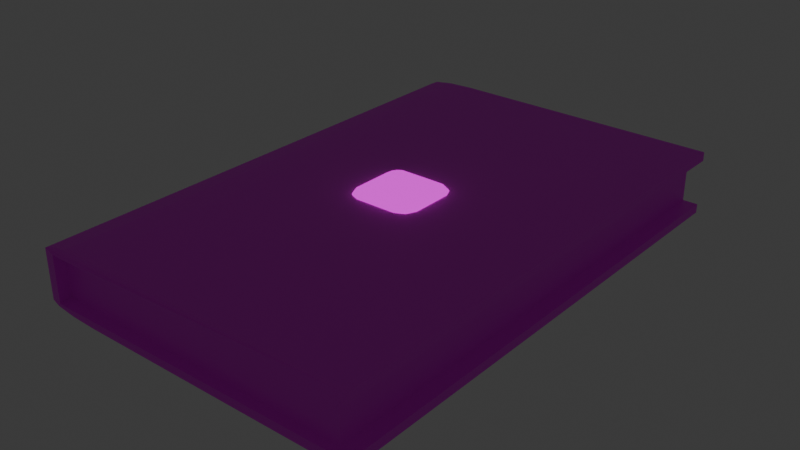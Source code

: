 # Source: Tenzies.blend  (saved by Blender 5.2.45; exported with 4.5.12 LTS)
import bpy
from mathutils import Matrix  # noqa: F401  (used for matrix-valued properties, if any)

bpy.ops.wm.read_factory_settings(use_empty=True)
scene = bpy.context.scene
scene.name = 'Scene'

# ---- collections
col_collection = bpy.data.collections.new('Collection'); scene.collection.children.link(col_collection)

# ---- images (referenced by path relative to the original .blend; pixels are not part of the script)
import os
ASSET_DIR = os.environ.get("B2B_ASSET_DIR", "")  # directory of the original .blend (textures are referenced by path, not embedded)
HERE = os.path.dirname(os.path.abspath(__file__))  # packed textures are extracted next to this script under _unpacked/

def load_image(name, relpath, width, height, colorspace="sRGB"):
    """Load a texture the original file referenced (path relative to the .blend, or extracted next to this script)."""
    p = next((c for c in (os.path.join(HERE, relpath), os.path.join(ASSET_DIR, relpath)) if relpath and os.path.exists(c)), "")
    if p:
        img = bpy.data.images.load(p, check_existing=True)
        img.name = name
    else:  # same state as the original file: an image datablock whose file is absent (Cycles renders it pink)
        img = bpy.data.images.new(name, width, height)
        img.source = "FILE"
        img.filepath = "//" + (relpath or name)
    img.colorspace_settings.name = colorspace
    return img
img_dice_png = load_image('dice.png', 'dice.png', 1024, 1024, 'sRGB')
img_table_texture_png = load_image('table-texture.png', 'table-texture.png', 1024, 1024, 'sRGB')
img_book_png = load_image('book.png', 'book.png', 1024, 1024, 'sRGB')

# ---- materials (node trees are filled in below, after node groups)
mat_dicemat = bpy.data.materials.new('dicemat')
mat_dicemat.alpha_threshold = 0.0
mat_dicemat.use_backface_culling_lightprobe_volume = False
mat_dicemat.roughness = 0.5
mat_dicemat.line_color = (0.0, 0.0, 0.0, 1.0)
mat_material = bpy.data.materials.new('Material')
mat_material.alpha_threshold = 0.0
mat_material.use_backface_culling_lightprobe_volume = False
mat_material.roughness = 0.5
mat_material.line_color = (0.0, 0.0, 0.0, 1.0)
mat_book = bpy.data.materials.new('book')

# ---- material node trees
mat_dicemat.use_nodes = True; mat_dicemat.node_tree.nodes.clear()
_N = mat_dicemat.node_tree.nodes; _L = mat_dicemat.node_tree.links
n0 = _N.new('ShaderNodeOutputMaterial'); n0.name = 'Material Output'; n0.location = (367, 96)
n1 = _N.new('ShaderNodeEmission'); n1.name = 'Emission'; n1.location = (29, 132)
n2 = _N.new('ShaderNodeTexImage'); n2.name = 'Image Texture'; n2.location = (-336, 120)
n2.image = img_dice_png
n2.interpolation = 'Closest'
_L.new(n1.outputs[0], n0.inputs[0])
_L.new(n2.outputs[0], n1.inputs[0])
n0.is_active_output = True
mat_material.use_nodes = True; mat_material.node_tree.nodes.clear()
_N = mat_material.node_tree.nodes; _L = mat_material.node_tree.links
n0 = _N.new('ShaderNodeOutputMaterial'); n0.name = 'Material Output'; n0.location = (367, 96)
n1 = _N.new('ShaderNodeEmission'); n1.name = 'Emission'; n1.location = (29, 132)
n2 = _N.new('ShaderNodeTexImage'); n2.name = 'Image Texture'; n2.location = (-336, 120)
n2.image = img_table_texture_png
n2.interpolation = 'Closest'
_L.new(n1.outputs[0], n0.inputs[0])
_L.new(n2.outputs[0], n1.inputs[0])
n0.is_active_output = True
mat_book.use_nodes = True; mat_book.node_tree.nodes.clear()
_N = mat_book.node_tree.nodes; _L = mat_book.node_tree.links
n0 = _N.new('ShaderNodeBsdfPrincipled'); n0.name = 'Principled BSDF'; n0.location = (-200, 100)
n0.inputs[10].default_value = 0.005
n1 = _N.new('ShaderNodeOutputMaterial'); n1.name = 'Material Output'; n1.location = (200, 100)
n2 = _N.new('ShaderNodeTexImage'); n2.name = 'Image Texture'; n2.location = (-506, 79)
n2.image = img_book_png
n2.interpolation = 'Closest'
_L.new(n0.outputs[0], n1.inputs[0])
_L.new(n2.outputs[0], n0.inputs[0])
n1.is_active_output = True

# ---- world
world_world = bpy.data.worlds.new('World'); scene.world = world_world
world_world.use_nodes = True; world_world.node_tree.nodes.clear()
_N = world_world.node_tree.nodes; _L = world_world.node_tree.links
n0 = _N.new('ShaderNodeOutputWorld'); n0.name = 'World Output'; n0.location = (200, 100)
n1 = _N.new('ShaderNodeBackground'); n1.name = 'Background'; n1.location = (-200, 100)
n1.inputs[0].default_value = (0.05088, 0.05088, 0.05088, 1.0)
_L.new(n1.outputs[0], n0.inputs[0])
n0.is_active_output = True
world_world.color = (0.05088, 0.05088, 0.05088)
world_world.sun_shadow_jitter_overblur = 0.0

# ---- meshes
me_cube = bpy.data.meshes.new('Cube')
me_cube.from_pydata([(0.7213, 1.0, 0.5413), (0.5413, 1.0, 0.7213), (0.5413, 0.7213, 1.0), (0.7213, 0.5413, 1.0), (1.0, 0.5413, 0.7213), (1.0, 0.7213, 0.5413), (0.6536, 1.0, 0.6536), (0.8221, 0.8221, 0.8221), (0.5413, 0.8952, 0.8952), (0.6536, 0.6536, 1.0), (0.8952, 0.5413, 0.8952), (1.0, 0.6536, 0.6536), (0.8952, 0.8952, 0.5413), (0.7213, 0.5413, -1.0), (0.5413, 0.7213, -1.0), (0.5413, 1.0, -0.7213), (0.7213, 1.0, -0.5413), (1.0, 0.7213, -0.5413), (1.0, 0.5413, -0.7213), (0.6536, 0.6536, -1.0), (0.8221, 0.8221, -0.8221), (0.5413, 0.8952, -0.8952), (0.6536, 1.0, -0.6536), (0.8952, 0.8952, -0.5413), (1.0, 0.6536, -0.6536), (0.8952, 0.5413, -0.8952), (1.0, -0.7213, 0.5413), (1.0, -0.5413, 0.7213), (0.7213, -0.5413, 1.0), (0.5413, -0.7213, 1.0), (0.5413, -1.0, 0.7213), (0.7213, -1.0, 0.5413), (1.0, -0.6536, 0.6536), (0.8221, -0.8221, 0.8221), (0.8952, -0.5413, 0.8952), (0.6536, -0.6536, 1.0), (0.5413, -0.8952, 0.8952), (0.6536, -1.0, 0.6536), (0.8952, -0.8952, 0.5413), (1.0, -0.5413, -0.7213), (1.0, -0.7213, -0.5413), (0.7213, -1.0, -0.5413), (0.5413, -1.0, -0.7213), (0.5413, -0.7213, -1.0), (0.7213, -0.5413, -1.0), (1.0, -0.6536, -0.6536), (0.8221, -0.8221, -0.8221), (0.8952, -0.8952, -0.5413), (0.6536, -1.0, -0.6536), (0.5413, -0.8952, -0.8952), (0.6536, -0.6536, -1.0), (0.8952, -0.5413, -0.8952), (-0.5413, 1.0, 0.7213), (-0.7213, 1.0, 0.5413), (-1.0, 0.7213, 0.5413), (-1.0, 0.5413, 0.7213), (-0.7213, 0.5413, 1.0), (-0.5413, 0.7213, 1.0), (-0.6536, 1.0, 0.6536), (-0.8221, 0.8221, 0.8221), (-0.8952, 0.8952, 0.5413), (-1.0, 0.6536, 0.6536), (-0.8952, 0.5413, 0.8952), (-0.6536, 0.6536, 1.0), (-0.5413, 0.8952, 0.8952), (-1.0, 0.5413, -0.7213), (-1.0, 0.7213, -0.5413), (-0.7213, 1.0, -0.5413), (-0.5413, 1.0, -0.7213), (-0.5413, 0.7213, -1.0), (-0.7213, 0.5413, -1.0), (-1.0, 0.6536, -0.6536), (-0.8221, 0.8221, -0.8221), (-0.8952, 0.8952, -0.5413), (-0.6536, 1.0, -0.6536), (-0.5413, 0.8952, -0.8952), (-0.6536, 0.6536, -1.0), (-0.8952, 0.5413, -0.8952), (-1.0, -0.5413, 0.7213), (-1.0, -0.7213, 0.5413), (-0.7213, -1.0, 0.5413), (-0.5413, -1.0, 0.7213), (-0.5413, -0.7213, 1.0), (-0.7213, -0.5413, 1.0), (-1.0, -0.6536, 0.6536), (-0.8221, -0.8221, 0.8221), (-0.8952, -0.8952, 0.5413), (-0.6536, -1.0, 0.6536), (-0.5413, -0.8952, 0.8952), (-0.6536, -0.6536, 1.0), (-0.8952, -0.5413, 0.8952), (-0.7213, -0.5413, -1.0), (-0.5413, -0.7213, -1.0), (-0.5413, -1.0, -0.7213), (-0.7213, -1.0, -0.5413), (-1.0, -0.7213, -0.5413), (-1.0, -0.5413, -0.7213), (-0.6536, -0.6536, -1.0), (-0.8221, -0.8221, -0.8221), (-0.5413, -0.8952, -0.8952), (-0.6536, -1.0, -0.6536), (-0.8952, -0.8952, -0.5413), (-1.0, -0.6536, -0.6536), (-0.8952, -0.5413, -0.8952), (1.0, 0.7213, 0.0), (0.7213, 1.0, 0.0), (-0.7213, -1.0, 0.0), (-1.0, -0.7213, 0.0), (0.7213, -1.0, 0.0), (1.0, -0.7213, 0.0), (-0.7213, 1.0, 0.0), (-1.0, 0.7213, 0.0)], [], [(0, 6, 7, 12), (1, 8, 7, 6), (2, 9, 7, 8), (3, 10, 7, 9), (4, 11, 7, 10), (5, 12, 7, 11), (13, 19, 20, 25), (14, 21, 20, 19), (15, 22, 20, 21), (16, 23, 20, 22), (17, 24, 20, 23), (18, 25, 20, 24), (26, 32, 33, 38), (27, 34, 33, 32), (28, 35, 33, 34), (29, 36, 33, 35), (30, 37, 33, 36), (31, 38, 33, 37), (39, 45, 46, 51), (40, 47, 46, 45), (41, 48, 46, 47), (42, 49, 46, 48), (43, 50, 46, 49), (44, 51, 46, 50), (52, 58, 59, 64), (53, 60, 59, 58), (54, 61, 59, 60), (55, 62, 59, 61), (56, 63, 59, 62), (57, 64, 59, 63), (65, 71, 72, 77), (66, 73, 72, 71), (67, 74, 72, 73), (68, 75, 72, 74), (69, 76, 72, 75), (70, 77, 72, 76), (78, 84, 85, 90), (79, 86, 85, 84), (80, 87, 85, 86), (81, 88, 85, 87), (82, 89, 85, 88), (83, 90, 85, 89), (91, 97, 98, 103), (92, 99, 98, 97), (93, 100, 98, 99), (94, 101, 98, 100), (95, 102, 98, 101), (96, 103, 98, 102), (70, 91, 103, 77), (77, 103, 96, 65), (14, 69, 75, 21), (21, 75, 68, 15), (5, 104, 17, 23, 12), (12, 23, 16, 105, 0), (94, 106, 80, 86, 101), (101, 86, 79, 107, 95), (31, 108, 41, 47, 38), (38, 47, 40, 109, 26), (53, 110, 67, 73, 60), (60, 73, 66, 111, 54), (29, 82, 88, 36), (36, 88, 81, 30), (3, 28, 34, 10), (10, 34, 27, 4), (92, 43, 49, 99), (99, 49, 42, 93), (83, 56, 62, 90), (90, 62, 55, 78), (57, 2, 8, 64), (64, 8, 1, 52), (44, 13, 25, 51), (51, 25, 18, 39), (68, 74, 67, 110, 53, 58, 52, 1, 6, 0, 105, 16, 22, 15), (18, 24, 17, 104, 5, 11, 4, 27, 32, 26, 109, 40, 45, 39), (3, 9, 2, 57, 63, 56, 83, 89, 82, 29, 35, 28), (70, 76, 69, 14, 19, 13, 44, 50, 43, 92, 97, 91), (42, 48, 41, 108, 31, 37, 30, 81, 87, 80, 106, 94, 100, 93), (96, 102, 95, 107, 79, 84, 78, 55, 61, 54, 111, 66, 71, 65)])
me_cube.polygons.foreach_set('use_smooth', [True] * 78)
_uv = me_cube.uv_layers.new(name='UVMap')
_uv.uv.foreach_set('vector', [0.01852, 0.5, 0.01852, 0.5, 0.01852, 0.5, 0.01852, 0.5, 0.01852, 0.5, 0.01852, 0.5, 0.01852, 0.5, 0.01852, 0.5, 0.01852, 0.5, 0.01852, 0.5, 0.01852, 0.5, 0.01852, 0.5, 0.01852, 0.5, 0.01852, 0.5, 0.01852, 0.5, 0.01852, 0.5, 0.01852, 0.5, 0.01852, 0.5, 0.01852, 0.5, 0.01852, 0.5, 0.01852, 0.5, 0.01852, 0.5, 0.01852, 0.5, 0.01852, 0.5, 0.01852, 0.5, 0.01852, 0.5, 0.01852, 0.5, 0.01852, 0.5, 0.01852, 0.5, 0.01852, 0.5, 0.01852, 0.5, 0.01852, 0.5, 0.01852, 0.5, 0.01852, 0.5, 0.01852, 0.5, 0.01852, 0.5, 0.01852, 0.5, 0.01852, 0.5, 0.01852, 0.5, 0.01852, 0.5, 0.01852, 0.5, 0.01852, 0.5, 0.01852, 0.5, 0.01852, 0.5, 0.01852, 0.5, 0.01852, 0.5, 0.01852, 0.5, 0.01852, 0.5, 0.01852, 0.5, 0.01852, 0.5, 0.01852, 0.5, 0.01852, 0.5, 0.01852, 0.5, 0.01852, 0.5, 0.01852, 0.5, 0.01852, 0.5, 0.01852, 0.5, 0.01852, 0.5, 0.01852, 0.5, 0.01852, 0.5, 0.01852, 0.5, 0.01852, 0.5, 0.01852, 0.5, 0.01852, 0.5, 0.01852, 0.5, 0.01852, 0.5, 0.01852, 0.5, 0.01852, 0.5, 0.01852, 0.5, 0.01852, 0.5, 0.01852, 0.5, 0.01852, 0.5, 0.01852, 0.5, 0.01852, 0.5, 0.01852, 0.5, 0.01852, 0.5, 0.01852, 0.5, 0.01852, 0.5, 0.01852, 0.5, 0.01852, 0.5, 0.01852, 0.5, 0.01852, 0.5, 0.01852, 0.5, 0.01852, 0.5, 0.01852, 0.5, 0.01852, 0.5, 0.01852, 0.5, 0.01852, 0.5, 0.01852, 0.5, 0.01852, 0.5, 0.01852, 0.5, 0.01852, 0.5, 0.01852, 0.5, 0.01852, 0.5, 0.01852, 0.5, 0.01852, 0.5, 0.01852, 0.5, 0.01852, 0.5, 0.01852, 0.5, 0.01852, 0.5, 0.01852, 0.5, 0.01852, 0.5, 0.01852, 0.5, 0.01852, 0.5, 0.01852, 0.5, 0.01852, 0.5, 0.01852, 0.5, 0.01852, 0.5, 0.01852, 0.5, 0.01852, 0.5, 0.01852, 0.5, 0.01852, 0.5, 0.01852, 0.5, 0.01852, 0.5, 0.01852, 0.5, 0.01852, 0.5, 0.01852, 0.5, 0.01852, 0.5, 0.01852, 0.5, 0.01852, 0.5, 0.01852, 0.5, 0.01852, 0.5, 0.01852, 0.5, 0.01852, 0.5, 0.01852, 0.5, 0.01852, 0.5, 0.01852, 0.5, 0.01852, 0.5, 0.01852, 0.5, 0.01852, 0.5, 0.01852, 0.5, 0.01852, 0.5, 0.01852, 0.5, 0.01852, 0.5, 0.01852, 0.5, 0.01852, 0.5, 0.01852, 0.5, 0.01852, 0.5, 0.01852, 0.5, 0.01852, 0.5, 0.01852, 0.5, 0.01852, 0.5, 0.01852, 0.5, 0.01852, 0.5, 0.01852, 0.5, 0.01852, 0.5, 0.01852, 0.5, 0.01852, 0.5, 0.01852, 0.5, 0.01852, 0.5, 0.01852, 0.5, 0.01852, 0.5, 0.01852, 0.5, 0.01852, 0.5, 0.01852, 0.5, 0.01852, 0.5, 0.01852, 0.5, 0.01852, 0.5, 0.01852, 0.5, 0.01852, 0.5, 0.01852, 0.5, 0.01852, 0.5, 0.01852, 0.5, 0.01852, 0.5, 0.01852, 0.5, 0.01852, 0.5, 0.01852, 0.5, 0.01852, 0.5, 0.01852, 0.5, 0.01852, 0.5, 0.01852, 0.5, 0.01852, 0.5, 0.01852, 0.5, 0.01852, 0.5, 0.01852, 0.5, 0.01852, 0.5, 0.01852, 0.5, 0.01852, 0.5, 0.01852, 0.5, 0.01852, 0.5, 0.01852, 0.5, 0.01852, 0.5, 0.01852, 0.5, 0.01852, 0.5, 0.01852, 0.5, 0.01852, 0.5, 0.01852, 0.5, 0.01852, 0.5, 0.01852, 0.5, 0.01852, 0.5, 0.01852, 0.5, 0.01852, 0.5, 0.01852, 0.5, 0.01852, 0.5, 0.01852, 0.5, 0.01852, 0.5, 0.01852, 0.5, 0.01852, 0.5, 0.01852, 0.5, 0.01852, 0.5, 0.01852, 0.5, 0.01852, 0.5, 0.01852, 0.5, 0.01852, 0.5, 0.01852, 0.5, 0.01852, 0.5, 0.01852, 0.5, 0.01852, 0.5, 0.01852, 0.5, 0.01852, 0.5, 0.01852, 0.5, 0.01852, 0.5, 0.01852, 0.5, 0.01852, 0.5, 0.01852, 0.5, 0.01852, 0.5, 0.01852, 0.5, 0.01852, 0.5, 0.01852, 0.5, 0.01852, 0.5, 0.01852, 0.5, 0.01852, 0.5, 0.01852, 0.5, 0.01852, 0.5, 0.01852, 0.5, 0.01852, 0.5, 0.01852, 0.5, 0.01852, 0.5, 0.01852, 0.5, 0.01852, 0.5, 0.01852, 0.5, 0.01852, 0.5, 0.01852, 0.5, 0.01852, 0.5, 0.01852, 0.5, 0.01852, 0.5, 0.01852, 0.5, 0.01852, 0.5, 0.01852, 0.5, 0.01852, 0.5, 0.01852, 0.5, 0.01852, 0.5, 0.01852, 0.5, 0.01852, 0.5, 0.01852, 0.5, 0.01852, 0.5, 0.01852, 0.5, 0.01852, 0.5, 0.01852, 0.5, 0.01852, 0.5, 0.01852, 0.5, 0.01852, 0.5, 0.01852, 0.5, 0.01852, 0.5, 0.01852, 0.5, 0.01852, 0.5, 0.01852, 0.5, 0.01852, 0.5, 0.01852, 0.5, 0.01852, 0.5, 0.01852, 0.5, 0.01852, 0.5, 0.01852, 0.5, 0.01852, 0.5, 0.01852, 0.5, 0.01852, 0.5, 0.01852, 0.5, 0.01852, 0.5, 0.01852, 0.5, 0.01852, 0.5, 0.01852, 0.5, 0.01852, 0.5, 0.01852, 0.5, 0.01852, 0.5, 0.01852, 0.5, 0.01852, 0.5, 0.01852, 0.5, 0.01852, 0.5, 0.01852, 0.5, 0.01852, 0.5, 0.01852, 0.5, 0.01852, 0.5, 0.01852, 0.5, 0.01852, 0.5, 0.01852, 0.5, 0.01852, 0.5, 0.01852, 0.5, 0.01852, 0.5, 0.01852, 0.5, 0.01852, 0.5, 0.01852, 0.5, 0.01852, 0.5, 0.01852, 0.5, 0.01852, 0.5, 0.01852, 0.5, 0.01852, 0.5, 0.1667, 0.1248, 0.1745, 0.04689, 0.1875, 1.818e-08, 0.25, 6.557e-08, 0.3125, 5.098e-08, 0.3255, 0.04689, 0.3333, 0.1248, 0.3333, 0.8752, 0.3255, 0.9531, 0.3125, 1.0, 0.25, 1.0, 0.1875, 1.0, 0.1745, 0.9531, 0.1667, 0.8752, 0.5, 0.8752, 0.4922, 0.9531, 0.4792, 1.0, 0.4167, 1.0, 0.3541, 1.0, 0.3411, 0.9531, 0.3333, 0.8752, 0.3333, 0.1248, 0.3411, 0.04689, 0.3541, -3.108e-08, 0.4167, 4.73e-08, 0.4792, 6.37e-08, 0.4922, 0.04689, 0.5, 0.1248, 0.8333, 0.8752, 0.8255, 0.9531, 0.8125, 1.0, 0.6875, 1.0, 0.6745, 0.9531, 0.6667, 0.8752, 0.6667, 0.1248, 0.6745, 0.04689, 0.6875, 0.0, 0.8125, 4.132e-08, 0.8255, 0.04689, 0.8333, 0.1248, 5.978e-09, 0.1248, 0.007816, 0.04689, 0.0208, 1.294e-07, 0.1459, 7.267e-09, 0.1589, 0.04689, 0.1667, 0.1248, 0.1667, 0.8752, 0.1589, 0.9531, 0.1459, 1.0, 0.0208, 1.0, 0.007816, 0.9531, 2.117e-08, 0.8752, 1.0, 0.8752, 0.9922, 0.9531, 0.9792, 1.0, 0.9167, 1.0, 0.8541, 1.0, 0.8411, 0.9531, 0.8333, 0.8752, 0.8333, 0.1248, 0.8411, 0.04689, 0.8541, 7.082e-09, 0.9167, 2.348e-08, 0.9792, 8.895e-09, 0.9922, 0.04689, 1.0, 0.1248, 0.5, 0.1248, 0.5078, 0.04689, 0.5208, 1.263e-08, 0.5833, 6.002e-08, 0.6459, 4.543e-08, 0.6589, 0.04689, 0.6667, 0.1248, 0.6667, 0.8752, 0.6589, 0.9531, 0.6459, 1.0, 0.5833, 1.0, 0.5208, 1.0, 0.5078, 0.9531, 0.5, 0.8752])
me_cube.materials.append(mat_dicemat)
me_cube.use_mirror_vertex_groups = False
me_cube.update()
me_plane = bpy.data.meshes.new('Plane')
me_plane.from_pydata([(-1.0, -1.0, 0.0), (-1.25, 0.987, 0.09967), (-1.0, 1.0, 0.0), (-1.241, -0.9478, 0.09619), (0.0, -1.0, 0.0), (0.0, 1.0, 0.0), (-1.367, 0.9722, 0.2124), (-1.367, -0.8825, 0.2124), (-1.37, 1.01, 0.47), (-1.37, -0.88, 0.47), (0.0, 1.34, 0.47), (-1.367, 0.9722, 0.2124), (-1.0, 1.27, 0.47), (-1.0, 1.27, 0.21), (0.0, 1.226, 0.216), (-1.67, -1.0, 0.0), (-1.911, -0.9478, 0.09619), (-2.037, -0.8825, 0.2124), (-2.04, -0.88, 0.47), (0.0, 1.6, 0.47), (-2.04, 1.584, 0.47), (-1.37, 1.603, 0.47), (-1.013, 1.602, 0.47), (1.0, -1.0, 0.0), (1.25, 0.987, 0.09967), (1.0, 1.0, 0.0), (1.241, -0.9478, 0.09619), (1.367, 0.9722, 0.2124), (1.367, -0.8825, 0.2124), (1.37, 1.01, 0.47), (1.37, -0.88, 0.47), (1.367, 0.9722, 0.2124), (1.0, 1.27, 0.47), (1.0, 1.27, 0.21), (1.67, -1.0, 0.0), (1.911, -0.9478, 0.09619), (2.037, -0.8825, 0.2124), (2.04, -0.88, 0.47), (2.04, 1.584, 0.47), (1.37, 1.603, 0.47), (1.013, 1.602, 0.47)], [], [(0, 2, 1, 3), (0, 4, 5, 2), (3, 1, 6, 7), (7, 6, 8, 9), (5, 14, 13, 2), (2, 13, 1), (6, 13, 12, 8), (13, 14, 10, 12), (1, 13, 6), (7, 9, 18, 17), (3, 7, 17, 16), (0, 3, 16, 15), (8, 21, 20, 18, 9), (10, 19, 22, 12), (12, 22, 21, 8), (23, 26, 24, 25), (23, 25, 5, 4), (26, 28, 27, 24), (28, 30, 29, 27), (5, 25, 33, 14), (25, 24, 33), (27, 29, 32, 33), (33, 32, 10, 14), (24, 27, 33), (28, 36, 37, 30), (26, 35, 36, 28), (23, 34, 35, 26), (29, 30, 37, 38, 39), (10, 32, 40, 19), (32, 29, 39, 40)])
_uv = me_plane.uv_layers.new(name='UVMap')
_uv.uv.foreach_set('vector', [0.8257, 0.5448, 0.8257, 1.321e-07, 0.8956, 0.003537, 0.8933, 0.5306, 0.8257, 0.5448, 0.5541, 0.5448, 0.5541, -2.767e-11, 0.8257, 1.321e-07, 0.8933, 0.5306, 0.8956, 0.003537, 0.9298, 0.007563, 0.9298, 0.5128, 1.0, -5.684e-09, 1.0, 0.5052, 0.9298, 0.5155, 0.9298, 0.0006748, 0.7043, 0.9181, 0.6295, 0.9182, 0.6274, 0.6459, 0.7043, 0.6457, 0.7043, 0.6457, 0.6274, 0.6459, 0.6795, 0.5776, 0.6515, 0.5456, 0.6274, 0.6459, 0.5599, 0.6458, 0.5815, 0.5448, 0.6274, 0.6459, 0.6295, 0.9182, 0.5541, 0.9182, 0.5599, 0.6458, 0.6795, 0.5776, 0.6274, 0.6459, 0.6515, 0.5456, 0.7713, 0.7281, 0.7043, 0.7273, 0.7043, 0.5448, 0.7713, 0.5456, 0.8069, 0.7623, 0.7713, 0.7281, 0.7713, 0.5456, 0.8069, 0.5799, 0.8362, 0.8281, 0.8069, 0.7623, 0.8069, 0.5799, 0.8362, 0.6456, 0.3721, 0.1616, 0.3721, 1.432e-08, 0.5541, 0.005366, 0.5541, 0.6765, 0.3721, 0.6765, 1.18e-08, 0.07175, 8.931e-09, 0.0009212, 0.2751, 0.0002403, 0.2716, 0.09081, 0.2716, 0.09081, 0.2751, 0.0002403, 0.3721, 1.432e-08, 0.3721, 0.1616, 0.8257, 0.5448, 0.8933, 0.5306, 0.8956, 0.003537, 0.8257, 1.321e-07, 0.8257, 0.5448, 0.8257, 1.321e-07, 0.5541, -2.767e-11, 0.5541, 0.5448, 0.8933, 0.5306, 0.9298, 0.5128, 0.9298, 0.007563, 0.8956, 0.003537, 1.0, -5.684e-09, 0.9298, 0.0006748, 0.9298, 0.5155, 1.0, 0.5052, 0.7043, 0.9181, 0.7043, 0.6457, 0.6274, 0.6459, 0.6295, 0.9182, 0.7043, 0.6457, 0.6795, 0.5776, 0.6274, 0.6459, 0.6515, 0.5456, 0.5815, 0.5448, 0.5599, 0.6458, 0.6274, 0.6459, 0.6274, 0.6459, 0.5599, 0.6458, 0.5541, 0.9182, 0.6295, 0.9182, 0.6795, 0.5776, 0.6515, 0.5456, 0.6274, 0.6459, 0.7713, 0.7281, 0.7713, 0.5456, 0.7043, 0.5448, 0.7043, 0.7273, 0.8069, 0.7623, 0.8069, 0.5799, 0.7713, 0.5456, 0.7713, 0.7281, 0.8362, 0.8281, 0.8362, 0.6456, 0.8069, 0.5799, 0.8069, 0.7623, 0.3721, 0.1616, 0.3721, 0.6765, 0.5541, 0.6765, 0.5541, 0.005366, 0.3721, 1.432e-08, 1.18e-08, 0.07175, 0.2716, 0.09081, 0.2751, 0.0002403, 8.931e-09, 0.0009212, 0.2716, 0.09081, 0.3721, 0.1616, 0.3721, 1.432e-08, 0.2751, 0.0002403])
me_plane.materials.append(mat_material)
me_plane.update()
me_cube_001 = bpy.data.meshes.new('Cube.001')
me_cube_001.from_pydata([(-1.0, -1.0, -0.4065), (-1.0, -1.0, 0.404), (-1.0, 1.0, -0.4065), (-1.0, 1.0, 0.404), (0.914, -0.9678, -0.3908), (0.914, -0.9678, 0.3814), (1.0, 1.0, -0.4065), (0.914, 0.9916, 0.3814), (1.0, 1.0, -0.5633), (1.0, 1.0, 0.5608), (1.0, -1.0, -0.5633), (1.0, -1.0, 0.5608), (-0.7308, 0.9916, 0.3814), (-0.93, -0.9597, -0.3908), (-0.7308, 0.9916, -0.3908), (-0.93, -0.9597, 0.3814), (-0.7471, 1.0, 0.404), (1.0, 1.0, 0.404), (1.0, -1.0, -0.4065), (0.914, 0.9916, -0.3908), (1.0, -1.0, 0.404), (-0.9246, -1.008, -0.4065), (-0.7471, 1.0, -0.4065), (-0.9246, -1.008, 0.404), (-0.6784, 1.0, -0.5633), (-1.0, 1.0, -0.433), (-0.8392, 1.0, -0.5459), (-0.9569, 1.0, -0.4982), (-1.0, -1.0, -0.433), (-0.6784, -1.0, -0.5633), (-0.9569, -1.0, -0.4982), (-0.8392, -1.0, -0.5459), (-0.6784, -1.0, 0.5608), (-1.0, -1.0, 0.4305), (-0.8392, -1.0, 0.5434), (-0.9569, -1.0, 0.4957), (-1.0, 1.0, 0.4305), (-0.6784, 1.0, 0.5608), (-0.9569, 1.0, 0.4957), (-0.8392, 1.0, 0.5434)], [], [(2, 3, 16, 22), (19, 7, 5, 4), (4, 5, 15, 13), (6, 18, 10, 8), (20, 17, 9, 11), (21, 23, 1, 0), (14, 12, 7, 19), (7, 12, 16, 17), (19, 4, 18, 6), (5, 7, 17, 20), (4, 13, 21, 18), (14, 19, 6, 22), (15, 5, 20, 23), (13, 15, 23, 21), (12, 14, 22, 16), (24, 29, 31, 26), (26, 31, 30, 27), (27, 30, 28, 25), (32, 37, 39, 34), (34, 39, 38, 35), (35, 38, 36, 33), (24, 8, 10, 29), (2, 22, 6, 8, 24, 26, 27, 25), (0, 1, 33, 36, 3, 2, 25, 28), (18, 21, 0, 28, 30, 31, 29, 10), (9, 37, 32, 11), (1, 23, 20, 11, 32, 34, 35, 33), (17, 16, 3, 36, 38, 39, 37, 9)])
_uv = me_cube_001.uv_layers.new(name='UVMap')
_uv.uv.foreach_set('vector', [0.5465, 0.7906, 0.5465, 0.9906, 0.5591, 0.9906, 0.5591, 0.7906, 0.5922, 0.006963, 0.8324, 0.006963, 0.8324, 0.9968, 0.5922, 0.9968, 0.5922, 0.04615, 0.8324, 0.04615, 0.8324, 0.8572, 0.5922, 0.8572, 0.4558, 0.11, 0.4558, 0.8945, 0.4387, 0.8945, 0.4387, 0.11, 0.5439, 0.8945, 0.5439, 0.11, 0.561, 0.11, 0.561, 0.8945, 0.5591, 0.7906, 0.5591, 0.9906, 0.5465, 0.9906, 0.5465, 0.7906, 0.5922, 0.8771, 0.8324, 0.8771, 0.8324, 0.04615, 0.5922, 0.04615, 0.5, 0.5, 0.5, 0.5, 0.5, 0.5, 0.5, 0.5, 0.5, 0.5, 0.5, 0.5, 0.5, 0.5, 0.5, 0.5, 0.5, 0.5, 0.5, 0.5, 0.5, 0.5, 0.5, 0.5, 0.5, 0.5, 0.5, 0.5, 0.5, 0.5, 0.5, 0.5, 0.5, 0.5, 0.5, 0.5, 0.5, 0.5, 0.5, 0.5, 0.5, 0.5, 0.5, 0.5, 0.5, 0.5, 0.5, 0.5, 0.5619, 0.7945, 0.5619, 0.9851, 0.5591, 0.9906, 0.5591, 0.7906, 0.5, 0.5, 0.5, 0.5, 0.5, 0.5, 0.5, 0.5, 0.5, 0.5, 0.5, 0.5, 0.5, 0.5, 0.5, 0.5, 0.5, 0.5, 0.5, 0.5, 0.5, 0.5, 0.5, 0.5, 0.5, 0.5, 0.5, 0.5, 0.5, 0.5, 0.5, 0.5, 0.5, 0.5, 0.5, 0.5, 0.5, 0.5, 0.5, 0.5, 0.5, 0.5, 0.5, 0.5, 0.5, 0.5, 0.5, 0.5, 0.5, 0.5, 0.5, 0.5, 0.5, 0.5, 0.5, 0.5, 0.5, 0.5, 0.5, 0.5, 0.5, 0.5, 0.5, 0.5, 0.4558, 0.11, 0.4558, 0.11, 0.4558, 0.11, 0.4387, 0.11, 0.4387, 0.11, 0.4406, 0.11, 0.4458, 0.11, 0.4529, 0.11, 0.4465, 0.9996, 0.5552, 0.9996, 0.5588, 0.9996, 0.5588, 0.001879, 0.5552, 0.001879, 0.4465, 0.001879, 0.4429, 0.001879, 0.4429, 0.9996, 0.4558, 0.8945, 0.4558, 0.8945, 0.4558, 0.8945, 0.4529, 0.8945, 0.4458, 0.8945, 0.4406, 0.8945, 0.4387, 0.8945, 0.4387, 0.8945, 0.3869, 0.9986, 0.03399, 0.9986, 0.03399, 0.0003336, 0.3869, 0.0003336, 0.5439, 0.8945, 0.5439, 0.8945, 0.5439, 0.8945, 0.561, 0.8945, 0.561, 0.8945, 0.5591, 0.8945, 0.5539, 0.8945, 0.5468, 0.8945, 0.5439, 0.11, 0.5439, 0.11, 0.5439, 0.11, 0.5468, 0.11, 0.5539, 0.11, 0.5591, 0.11, 0.561, 0.11, 0.561, 0.11])
me_cube_001.materials.append(mat_book)
me_cube_001.update()

# ---- objects
ob_dice = bpy.data.objects.new('Dice', me_cube)
ob_table = bpy.data.objects.new('Table', me_plane)
ob_book = bpy.data.objects.new('Book', me_cube_001)

# ---- transforms, parenting, visibility, modifiers, constraints
ob_dice.location = (0.0, 0.0, 0.0)
ob_dice.lock_rotations_4d = False
ob_dice.empty_display_type = 'ARROWS'
ob_dice.lineart.crease_threshold = 0.0
ob_table.location = (0.0, 0.0, 0.0)
ob_book.location = (0.0, 0.0, 0.0)
ob_book.scale = (4.352, 6.673, 1.5)

# ---- collection membership
col_collection.objects.link(ob_dice)
col_collection.objects.link(ob_table)
col_collection.objects.link(ob_book)

# ---- scene / render settings (as saved in the file)
scene.frame_start = 1; scene.frame_end = 250; scene.frame_set(1)
scene.render.engine = 'BLENDER_EEVEE_NEXT'
scene.render.bake_bias = 0.0
scene.render.bake_samples = 0
scene.render.compositor_device = 'GPU'
scene.eevee.use_volume_custom_range = False
scene.eevee.fast_gi_thickness_near = 0.1
scene.eevee.fast_gi_thickness_far = 0.0
scene.eevee.ray_tracing_options.screen_trace_thickness = 0.1
bpy.context.view_layer.update()

# ---- added for rendering (the .blend has no active camera): camera
cam_auto = bpy.data.cameras.new('AutoCamera')
cam_auto.lens = 50.0
cam_auto.sensor_width = 36.0
cam_auto.clip_end = 1000.0
ob_auto_camera = bpy.data.objects.new('AutoCamera', cam_auto)
scene.collection.objects.link(ob_auto_camera)
ob_auto_camera.location = (14.8985, -17.9052, 11.9188)
ob_auto_camera.rotation_euler = (1.09748, -7.21219e-08, 0.694738)
scene.camera = ob_auto_camera
bpy.context.view_layer.update()
